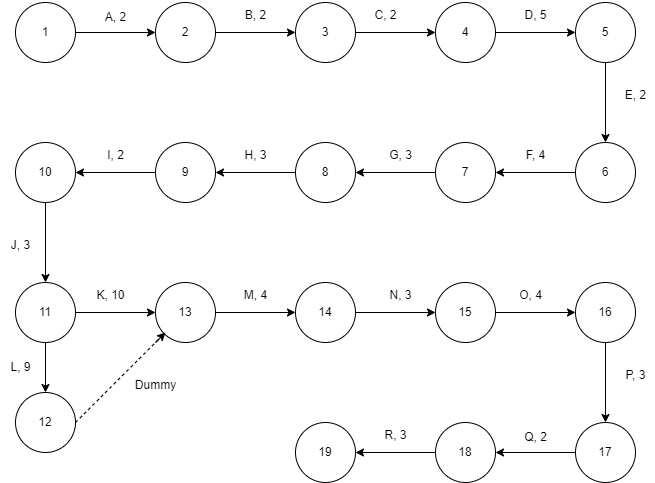

The diagram above was exported from draw.io. Its source (the exported page's mxGraphModel, read from the mxfile embedded in the PNG):
<mxGraphModel dx="2117" dy="2959" grid="1" gridSize="10" guides="1" tooltips="1" connect="1" arrows="1" fold="1" page="1" pageScale="1" pageWidth="827" pageHeight="1169" math="0" shadow="0">
  <root>
    <mxCell id="0" />
    <mxCell id="1" parent="0" />
    <mxCell id="986YOlY9Aycko2Dp_z1r-3" value="" style="edgeStyle=orthogonalEdgeStyle;rounded=0;orthogonalLoop=1;jettySize=auto;html=1;" parent="1" source="986YOlY9Aycko2Dp_z1r-1" target="986YOlY9Aycko2Dp_z1r-2" edge="1">
      <mxGeometry relative="1" as="geometry" />
    </mxCell>
    <mxCell id="986YOlY9Aycko2Dp_z1r-1" value="1" style="ellipse;whiteSpace=wrap;html=1;aspect=fixed;" parent="1" vertex="1">
      <mxGeometry x="-780" y="-2290" width="60" height="60" as="geometry" />
    </mxCell>
    <mxCell id="986YOlY9Aycko2Dp_z1r-5" value="" style="edgeStyle=orthogonalEdgeStyle;rounded=0;orthogonalLoop=1;jettySize=auto;html=1;" parent="1" source="986YOlY9Aycko2Dp_z1r-2" target="986YOlY9Aycko2Dp_z1r-4" edge="1">
      <mxGeometry relative="1" as="geometry" />
    </mxCell>
    <mxCell id="986YOlY9Aycko2Dp_z1r-2" value="2" style="ellipse;whiteSpace=wrap;html=1;aspect=fixed;" parent="1" vertex="1">
      <mxGeometry x="-640" y="-2290" width="60" height="60" as="geometry" />
    </mxCell>
    <mxCell id="986YOlY9Aycko2Dp_z1r-7" value="" style="edgeStyle=orthogonalEdgeStyle;rounded=0;orthogonalLoop=1;jettySize=auto;html=1;" parent="1" source="986YOlY9Aycko2Dp_z1r-4" target="986YOlY9Aycko2Dp_z1r-6" edge="1">
      <mxGeometry relative="1" as="geometry" />
    </mxCell>
    <mxCell id="986YOlY9Aycko2Dp_z1r-4" value="3" style="ellipse;whiteSpace=wrap;html=1;aspect=fixed;" parent="1" vertex="1">
      <mxGeometry x="-500" y="-2290" width="60" height="60" as="geometry" />
    </mxCell>
    <mxCell id="986YOlY9Aycko2Dp_z1r-9" value="" style="edgeStyle=orthogonalEdgeStyle;rounded=0;orthogonalLoop=1;jettySize=auto;html=1;" parent="1" source="986YOlY9Aycko2Dp_z1r-6" target="986YOlY9Aycko2Dp_z1r-8" edge="1">
      <mxGeometry relative="1" as="geometry" />
    </mxCell>
    <mxCell id="986YOlY9Aycko2Dp_z1r-6" value="4" style="ellipse;whiteSpace=wrap;html=1;aspect=fixed;" parent="1" vertex="1">
      <mxGeometry x="-360" y="-2290" width="60" height="60" as="geometry" />
    </mxCell>
    <mxCell id="986YOlY9Aycko2Dp_z1r-11" value="" style="edgeStyle=orthogonalEdgeStyle;rounded=0;orthogonalLoop=1;jettySize=auto;html=1;" parent="1" source="986YOlY9Aycko2Dp_z1r-8" target="986YOlY9Aycko2Dp_z1r-10" edge="1">
      <mxGeometry relative="1" as="geometry" />
    </mxCell>
    <mxCell id="986YOlY9Aycko2Dp_z1r-8" value="5" style="ellipse;whiteSpace=wrap;html=1;aspect=fixed;" parent="1" vertex="1">
      <mxGeometry x="-220" y="-2290" width="60" height="60" as="geometry" />
    </mxCell>
    <mxCell id="986YOlY9Aycko2Dp_z1r-13" value="" style="edgeStyle=orthogonalEdgeStyle;rounded=0;orthogonalLoop=1;jettySize=auto;html=1;" parent="1" source="986YOlY9Aycko2Dp_z1r-10" target="986YOlY9Aycko2Dp_z1r-12" edge="1">
      <mxGeometry relative="1" as="geometry" />
    </mxCell>
    <mxCell id="986YOlY9Aycko2Dp_z1r-10" value="6" style="ellipse;whiteSpace=wrap;html=1;aspect=fixed;" parent="1" vertex="1">
      <mxGeometry x="-220" y="-2150" width="60" height="60" as="geometry" />
    </mxCell>
    <mxCell id="986YOlY9Aycko2Dp_z1r-15" value="" style="edgeStyle=orthogonalEdgeStyle;rounded=0;orthogonalLoop=1;jettySize=auto;html=1;" parent="1" source="986YOlY9Aycko2Dp_z1r-12" target="986YOlY9Aycko2Dp_z1r-14" edge="1">
      <mxGeometry relative="1" as="geometry" />
    </mxCell>
    <mxCell id="986YOlY9Aycko2Dp_z1r-12" value="7" style="ellipse;whiteSpace=wrap;html=1;aspect=fixed;" parent="1" vertex="1">
      <mxGeometry x="-360" y="-2150" width="60" height="60" as="geometry" />
    </mxCell>
    <mxCell id="986YOlY9Aycko2Dp_z1r-17" value="" style="edgeStyle=orthogonalEdgeStyle;rounded=0;orthogonalLoop=1;jettySize=auto;html=1;" parent="1" source="986YOlY9Aycko2Dp_z1r-14" target="986YOlY9Aycko2Dp_z1r-16" edge="1">
      <mxGeometry relative="1" as="geometry" />
    </mxCell>
    <mxCell id="986YOlY9Aycko2Dp_z1r-14" value="8" style="ellipse;whiteSpace=wrap;html=1;aspect=fixed;" parent="1" vertex="1">
      <mxGeometry x="-500" y="-2150" width="60" height="60" as="geometry" />
    </mxCell>
    <mxCell id="986YOlY9Aycko2Dp_z1r-19" value="" style="edgeStyle=orthogonalEdgeStyle;rounded=0;orthogonalLoop=1;jettySize=auto;html=1;" parent="1" source="986YOlY9Aycko2Dp_z1r-16" target="986YOlY9Aycko2Dp_z1r-18" edge="1">
      <mxGeometry relative="1" as="geometry" />
    </mxCell>
    <mxCell id="986YOlY9Aycko2Dp_z1r-16" value="9" style="ellipse;whiteSpace=wrap;html=1;aspect=fixed;" parent="1" vertex="1">
      <mxGeometry x="-640" y="-2150" width="60" height="60" as="geometry" />
    </mxCell>
    <mxCell id="986YOlY9Aycko2Dp_z1r-21" value="" style="edgeStyle=orthogonalEdgeStyle;rounded=0;orthogonalLoop=1;jettySize=auto;html=1;" parent="1" source="986YOlY9Aycko2Dp_z1r-18" target="986YOlY9Aycko2Dp_z1r-20" edge="1">
      <mxGeometry relative="1" as="geometry" />
    </mxCell>
    <mxCell id="986YOlY9Aycko2Dp_z1r-18" value="10" style="ellipse;whiteSpace=wrap;html=1;aspect=fixed;" parent="1" vertex="1">
      <mxGeometry x="-780" y="-2150" width="60" height="60" as="geometry" />
    </mxCell>
    <mxCell id="986YOlY9Aycko2Dp_z1r-23" value="" style="edgeStyle=orthogonalEdgeStyle;rounded=0;orthogonalLoop=1;jettySize=auto;html=1;" parent="1" source="986YOlY9Aycko2Dp_z1r-20" target="986YOlY9Aycko2Dp_z1r-22" edge="1">
      <mxGeometry relative="1" as="geometry" />
    </mxCell>
    <mxCell id="986YOlY9Aycko2Dp_z1r-57" value="" style="edgeStyle=orthogonalEdgeStyle;rounded=0;orthogonalLoop=1;jettySize=auto;html=1;" parent="1" source="986YOlY9Aycko2Dp_z1r-20" target="986YOlY9Aycko2Dp_z1r-56" edge="1">
      <mxGeometry relative="1" as="geometry" />
    </mxCell>
    <mxCell id="986YOlY9Aycko2Dp_z1r-20" value="11" style="ellipse;whiteSpace=wrap;html=1;aspect=fixed;" parent="1" vertex="1">
      <mxGeometry x="-780" y="-2010" width="60" height="60" as="geometry" />
    </mxCell>
    <mxCell id="986YOlY9Aycko2Dp_z1r-25" value="" style="edgeStyle=orthogonalEdgeStyle;rounded=0;orthogonalLoop=1;jettySize=auto;html=1;" parent="1" source="986YOlY9Aycko2Dp_z1r-22" target="986YOlY9Aycko2Dp_z1r-24" edge="1">
      <mxGeometry relative="1" as="geometry" />
    </mxCell>
    <mxCell id="986YOlY9Aycko2Dp_z1r-22" value="13" style="ellipse;whiteSpace=wrap;html=1;aspect=fixed;" parent="1" vertex="1">
      <mxGeometry x="-640" y="-2010" width="60" height="60" as="geometry" />
    </mxCell>
    <mxCell id="986YOlY9Aycko2Dp_z1r-27" value="" style="edgeStyle=orthogonalEdgeStyle;rounded=0;orthogonalLoop=1;jettySize=auto;html=1;" parent="1" source="986YOlY9Aycko2Dp_z1r-24" target="986YOlY9Aycko2Dp_z1r-26" edge="1">
      <mxGeometry relative="1" as="geometry" />
    </mxCell>
    <mxCell id="986YOlY9Aycko2Dp_z1r-24" value="14" style="ellipse;whiteSpace=wrap;html=1;aspect=fixed;" parent="1" vertex="1">
      <mxGeometry x="-500" y="-2010" width="60" height="60" as="geometry" />
    </mxCell>
    <mxCell id="986YOlY9Aycko2Dp_z1r-29" value="" style="edgeStyle=orthogonalEdgeStyle;rounded=0;orthogonalLoop=1;jettySize=auto;html=1;" parent="1" source="986YOlY9Aycko2Dp_z1r-26" target="986YOlY9Aycko2Dp_z1r-28" edge="1">
      <mxGeometry relative="1" as="geometry" />
    </mxCell>
    <mxCell id="986YOlY9Aycko2Dp_z1r-26" value="15" style="ellipse;whiteSpace=wrap;html=1;aspect=fixed;" parent="1" vertex="1">
      <mxGeometry x="-360" y="-2010" width="60" height="60" as="geometry" />
    </mxCell>
    <mxCell id="986YOlY9Aycko2Dp_z1r-48" value="" style="edgeStyle=orthogonalEdgeStyle;rounded=0;orthogonalLoop=1;jettySize=auto;html=1;" parent="1" source="986YOlY9Aycko2Dp_z1r-28" target="986YOlY9Aycko2Dp_z1r-47" edge="1">
      <mxGeometry relative="1" as="geometry" />
    </mxCell>
    <mxCell id="986YOlY9Aycko2Dp_z1r-28" value="16" style="ellipse;whiteSpace=wrap;html=1;aspect=fixed;" parent="1" vertex="1">
      <mxGeometry x="-220" y="-2010" width="60" height="60" as="geometry" />
    </mxCell>
    <mxCell id="986YOlY9Aycko2Dp_z1r-33" value="A, 2" style="text;html=1;align=center;verticalAlign=middle;resizable=0;points=[];autosize=1;strokeColor=none;fillColor=none;" parent="1" vertex="1">
      <mxGeometry x="-700" y="-2290" width="40" height="30" as="geometry" />
    </mxCell>
    <mxCell id="986YOlY9Aycko2Dp_z1r-34" value="B, 2" style="text;html=1;align=center;verticalAlign=middle;resizable=0;points=[];autosize=1;strokeColor=none;fillColor=none;" parent="1" vertex="1">
      <mxGeometry x="-560" y="-2292" width="40" height="30" as="geometry" />
    </mxCell>
    <mxCell id="986YOlY9Aycko2Dp_z1r-35" value="C, 2" style="text;html=1;align=center;verticalAlign=middle;resizable=0;points=[];autosize=1;strokeColor=none;fillColor=none;" parent="1" vertex="1">
      <mxGeometry x="-435" y="-2292" width="50" height="30" as="geometry" />
    </mxCell>
    <mxCell id="986YOlY9Aycko2Dp_z1r-36" value="D, 5" style="text;html=1;align=center;verticalAlign=middle;resizable=0;points=[];autosize=1;strokeColor=none;fillColor=none;" parent="1" vertex="1">
      <mxGeometry x="-285" y="-2292" width="50" height="30" as="geometry" />
    </mxCell>
    <mxCell id="986YOlY9Aycko2Dp_z1r-37" value="E, 2" style="text;html=1;align=center;verticalAlign=middle;resizable=0;points=[];autosize=1;strokeColor=none;fillColor=none;" parent="1" vertex="1">
      <mxGeometry x="-180" y="-2212" width="40" height="30" as="geometry" />
    </mxCell>
    <mxCell id="986YOlY9Aycko2Dp_z1r-38" value="F, 4" style="text;html=1;align=center;verticalAlign=middle;resizable=0;points=[];autosize=1;strokeColor=none;fillColor=none;" parent="1" vertex="1">
      <mxGeometry x="-280" y="-2152" width="40" height="30" as="geometry" />
    </mxCell>
    <mxCell id="986YOlY9Aycko2Dp_z1r-39" value="G, 3" style="text;html=1;align=center;verticalAlign=middle;resizable=0;points=[];autosize=1;strokeColor=none;fillColor=none;" parent="1" vertex="1">
      <mxGeometry x="-420" y="-2152" width="50" height="30" as="geometry" />
    </mxCell>
    <mxCell id="986YOlY9Aycko2Dp_z1r-40" value="H, 3" style="text;html=1;align=center;verticalAlign=middle;resizable=0;points=[];autosize=1;strokeColor=none;fillColor=none;" parent="1" vertex="1">
      <mxGeometry x="-565" y="-2152" width="50" height="30" as="geometry" />
    </mxCell>
    <mxCell id="986YOlY9Aycko2Dp_z1r-41" value="I, 2" style="text;html=1;align=center;verticalAlign=middle;resizable=0;points=[];autosize=1;strokeColor=none;fillColor=none;" parent="1" vertex="1">
      <mxGeometry x="-700" y="-2152" width="40" height="30" as="geometry" />
    </mxCell>
    <mxCell id="986YOlY9Aycko2Dp_z1r-42" value="J, 3" style="text;html=1;align=center;verticalAlign=middle;resizable=0;points=[];autosize=1;strokeColor=none;fillColor=none;" parent="1" vertex="1">
      <mxGeometry x="-795" y="-2062" width="40" height="30" as="geometry" />
    </mxCell>
    <mxCell id="986YOlY9Aycko2Dp_z1r-43" value="K, 10" style="text;html=1;align=center;verticalAlign=middle;resizable=0;points=[];autosize=1;strokeColor=none;fillColor=none;" parent="1" vertex="1">
      <mxGeometry x="-710" y="-2012" width="50" height="30" as="geometry" />
    </mxCell>
    <mxCell id="986YOlY9Aycko2Dp_z1r-44" value="M, 4" style="text;html=1;align=center;verticalAlign=middle;resizable=0;points=[];autosize=1;strokeColor=none;fillColor=none;" parent="1" vertex="1">
      <mxGeometry x="-565" y="-2012" width="50" height="30" as="geometry" />
    </mxCell>
    <mxCell id="986YOlY9Aycko2Dp_z1r-45" value="N, 3" style="text;html=1;align=center;verticalAlign=middle;resizable=0;points=[];autosize=1;strokeColor=none;fillColor=none;" parent="1" vertex="1">
      <mxGeometry x="-420" y="-2012" width="50" height="30" as="geometry" />
    </mxCell>
    <mxCell id="986YOlY9Aycko2Dp_z1r-46" value="O, 4" style="text;html=1;align=center;verticalAlign=middle;resizable=0;points=[];autosize=1;strokeColor=none;fillColor=none;" parent="1" vertex="1">
      <mxGeometry x="-290" y="-2012" width="50" height="30" as="geometry" />
    </mxCell>
    <mxCell id="986YOlY9Aycko2Dp_z1r-50" value="" style="edgeStyle=orthogonalEdgeStyle;rounded=0;orthogonalLoop=1;jettySize=auto;html=1;" parent="1" source="986YOlY9Aycko2Dp_z1r-47" target="986YOlY9Aycko2Dp_z1r-49" edge="1">
      <mxGeometry relative="1" as="geometry" />
    </mxCell>
    <mxCell id="986YOlY9Aycko2Dp_z1r-47" value="17" style="ellipse;whiteSpace=wrap;html=1;aspect=fixed;" parent="1" vertex="1">
      <mxGeometry x="-220" y="-1870" width="60" height="60" as="geometry" />
    </mxCell>
    <mxCell id="986YOlY9Aycko2Dp_z1r-52" value="" style="edgeStyle=orthogonalEdgeStyle;rounded=0;orthogonalLoop=1;jettySize=auto;html=1;" parent="1" source="986YOlY9Aycko2Dp_z1r-49" target="986YOlY9Aycko2Dp_z1r-51" edge="1">
      <mxGeometry relative="1" as="geometry" />
    </mxCell>
    <mxCell id="986YOlY9Aycko2Dp_z1r-49" value="18" style="ellipse;whiteSpace=wrap;html=1;aspect=fixed;" parent="1" vertex="1">
      <mxGeometry x="-360" y="-1870" width="60" height="60" as="geometry" />
    </mxCell>
    <mxCell id="986YOlY9Aycko2Dp_z1r-51" value="19" style="ellipse;whiteSpace=wrap;html=1;aspect=fixed;" parent="1" vertex="1">
      <mxGeometry x="-500" y="-1870" width="60" height="60" as="geometry" />
    </mxCell>
    <mxCell id="986YOlY9Aycko2Dp_z1r-53" value="P, 3" style="text;html=1;align=center;verticalAlign=middle;resizable=0;points=[];autosize=1;strokeColor=none;fillColor=none;" parent="1" vertex="1">
      <mxGeometry x="-180" y="-1932" width="40" height="30" as="geometry" />
    </mxCell>
    <mxCell id="986YOlY9Aycko2Dp_z1r-54" value="Q, 2" style="text;html=1;align=center;verticalAlign=middle;resizable=0;points=[];autosize=1;strokeColor=none;fillColor=none;" parent="1" vertex="1">
      <mxGeometry x="-285" y="-1870" width="50" height="30" as="geometry" />
    </mxCell>
    <mxCell id="986YOlY9Aycko2Dp_z1r-55" value="R, 3" style="text;html=1;align=center;verticalAlign=middle;resizable=0;points=[];autosize=1;strokeColor=none;fillColor=none;" parent="1" vertex="1">
      <mxGeometry x="-425" y="-1872" width="50" height="30" as="geometry" />
    </mxCell>
    <mxCell id="986YOlY9Aycko2Dp_z1r-56" value="12" style="ellipse;whiteSpace=wrap;html=1;aspect=fixed;" parent="1" vertex="1">
      <mxGeometry x="-780" y="-1900" width="60" height="60" as="geometry" />
    </mxCell>
    <mxCell id="986YOlY9Aycko2Dp_z1r-58" value="L, 9" style="text;html=1;align=center;verticalAlign=middle;resizable=0;points=[];autosize=1;strokeColor=none;fillColor=none;" parent="1" vertex="1">
      <mxGeometry x="-795" y="-1940" width="40" height="30" as="geometry" />
    </mxCell>
    <mxCell id="986YOlY9Aycko2Dp_z1r-60" value="" style="endArrow=none;dashed=1;html=1;rounded=0;exitX=1;exitY=0.5;exitDx=0;exitDy=0;" parent="1" source="986YOlY9Aycko2Dp_z1r-56" target="986YOlY9Aycko2Dp_z1r-22" edge="1">
      <mxGeometry width="50" height="50" relative="1" as="geometry">
        <mxPoint x="-680" y="-2000" as="sourcePoint" />
        <mxPoint x="-630" y="-2050" as="targetPoint" />
        <Array as="points" />
      </mxGeometry>
    </mxCell>
    <mxCell id="986YOlY9Aycko2Dp_z1r-61" value="" style="endArrow=classic;html=1;rounded=0;" parent="1" edge="1">
      <mxGeometry width="50" height="50" relative="1" as="geometry">
        <mxPoint x="-640" y="-1950" as="sourcePoint" />
        <mxPoint x="-630" y="-1960" as="targetPoint" />
      </mxGeometry>
    </mxCell>
    <mxCell id="986YOlY9Aycko2Dp_z1r-62" value="Dummy" style="text;html=1;align=center;verticalAlign=middle;resizable=0;points=[];autosize=1;strokeColor=none;fillColor=none;" parent="1" vertex="1">
      <mxGeometry x="-670" y="-1922" width="60" height="30" as="geometry" />
    </mxCell>
  </root>
</mxGraphModel>